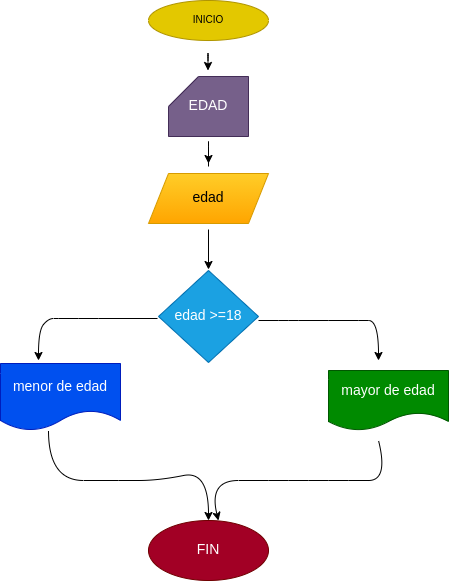

The diagram above was exported from draw.io. Its source (the exported page's mxGraphModel, read from the mxfile embedded in the PNG):
<mxGraphModel dx="922" dy="609" grid="1" gridSize="10" guides="1" tooltips="1" connect="1" arrows="1" fold="1" page="1" pageScale="1" pageWidth="827" pageHeight="1169" math="0" shadow="0">
  <root>
    <mxCell id="0" />
    <mxCell id="1" parent="0" />
    <mxCell id="2" value="&lt;font size=&quot;1&quot;&gt;INICIO&lt;/font&gt;" style="ellipse;whiteSpace=wrap;html=1;fontSize=11;fillColor=#e3c800;strokeColor=#B09500;fontColor=#000000;" vertex="1" parent="1">
      <mxGeometry x="300" y="30" width="120" height="40" as="geometry" />
    </mxCell>
    <mxCell id="3" value="" style="endArrow=classic;html=1;fontSize=14;" edge="1" parent="1">
      <mxGeometry width="50" height="50" relative="1" as="geometry">
        <mxPoint x="359.5" y="90" as="sourcePoint" />
        <mxPoint x="359.5" y="100" as="targetPoint" />
        <Array as="points">
          <mxPoint x="359.5" y="80" />
        </Array>
      </mxGeometry>
    </mxCell>
    <mxCell id="6" value="" style="endArrow=classic;html=1;fontSize=14;" edge="1" parent="1">
      <mxGeometry width="50" height="50" relative="1" as="geometry">
        <mxPoint x="360" y="196" as="sourcePoint" />
        <mxPoint x="360" y="193" as="targetPoint" />
        <Array as="points">
          <mxPoint x="360" y="166" />
        </Array>
      </mxGeometry>
    </mxCell>
    <mxCell id="8" value="" style="endArrow=classic;html=1;fontSize=14;" edge="1" parent="1">
      <mxGeometry width="50" height="50" relative="1" as="geometry">
        <mxPoint x="360" y="259" as="sourcePoint" />
        <mxPoint x="360" y="299" as="targetPoint" />
      </mxGeometry>
    </mxCell>
    <mxCell id="10" value="EDAD" style="shape=card;whiteSpace=wrap;html=1;fontSize=14;fillColor=#76608a;strokeColor=#432D57;fontColor=#ffffff;" vertex="1" parent="1">
      <mxGeometry x="320" y="106" width="80" height="60" as="geometry" />
    </mxCell>
    <mxCell id="11" value="edad" style="shape=parallelogram;perimeter=parallelogramPerimeter;whiteSpace=wrap;html=1;fixedSize=1;fontSize=14;fillColor=#ffcd28;strokeColor=#d79b00;gradientColor=#ffa500;" vertex="1" parent="1">
      <mxGeometry x="300" y="203" width="120" height="50" as="geometry" />
    </mxCell>
    <mxCell id="13" value="edad &amp;gt;=18" style="rhombus;whiteSpace=wrap;html=1;fontSize=14;fillColor=#1ba1e2;fontColor=#ffffff;strokeColor=#006EAF;" vertex="1" parent="1">
      <mxGeometry x="310" y="300" width="100" height="92" as="geometry" />
    </mxCell>
    <mxCell id="18" value="" style="curved=1;endArrow=classic;html=1;fontSize=14;" edge="1" parent="1">
      <mxGeometry width="50" height="50" relative="1" as="geometry">
        <mxPoint x="410" y="350" as="sourcePoint" />
        <mxPoint x="530" y="390" as="targetPoint" />
        <Array as="points">
          <mxPoint x="430" y="350" />
          <mxPoint x="450" y="350" />
          <mxPoint x="510" y="350" />
          <mxPoint x="530" y="350" />
        </Array>
      </mxGeometry>
    </mxCell>
    <mxCell id="21" value="mayor de edad" style="shape=document;whiteSpace=wrap;html=1;boundedLbl=1;fontSize=14;fillColor=#008a00;fontColor=#ffffff;strokeColor=#005700;" vertex="1" parent="1">
      <mxGeometry x="480" y="400" width="120" height="60" as="geometry" />
    </mxCell>
    <mxCell id="25" value="" style="curved=1;endArrow=classic;html=1;fontSize=14;" edge="1" parent="1">
      <mxGeometry width="50" height="50" relative="1" as="geometry">
        <mxPoint x="309" y="348" as="sourcePoint" />
        <mxPoint x="190" y="390" as="targetPoint" />
        <Array as="points">
          <mxPoint x="250" y="348" />
          <mxPoint x="210" y="348" />
          <mxPoint x="200" y="348" />
          <mxPoint x="190" y="360" />
        </Array>
      </mxGeometry>
    </mxCell>
    <mxCell id="26" value="menor de edad" style="shape=document;whiteSpace=wrap;html=1;boundedLbl=1;fontSize=14;fillColor=#0050ef;fontColor=#ffffff;strokeColor=#001DBC;" vertex="1" parent="1">
      <mxGeometry x="152" y="393" width="120" height="67" as="geometry" />
    </mxCell>
    <mxCell id="27" value="" style="curved=1;endArrow=classic;html=1;fontSize=14;exitX=0.4;exitY=1;exitDx=0;exitDy=0;exitPerimeter=0;" edge="1" parent="1" source="26">
      <mxGeometry width="50" height="50" relative="1" as="geometry">
        <mxPoint x="270" y="500" as="sourcePoint" />
        <mxPoint x="360" y="550" as="targetPoint" />
        <Array as="points">
          <mxPoint x="200" y="510" />
          <mxPoint x="270" y="510" />
          <mxPoint x="310" y="510" />
          <mxPoint x="360" y="500" />
        </Array>
      </mxGeometry>
    </mxCell>
    <mxCell id="28" value="" style="curved=1;endArrow=classic;html=1;fontSize=14;" edge="1" parent="1">
      <mxGeometry width="50" height="50" relative="1" as="geometry">
        <mxPoint x="530" y="470" as="sourcePoint" />
        <mxPoint x="370" y="550" as="targetPoint" />
        <Array as="points">
          <mxPoint x="540" y="510" />
          <mxPoint x="500" y="510" />
          <mxPoint x="460" y="510" />
          <mxPoint x="420" y="510" />
          <mxPoint x="360" y="510" />
        </Array>
      </mxGeometry>
    </mxCell>
    <mxCell id="29" value="FIN" style="ellipse;whiteSpace=wrap;html=1;fontSize=14;fillColor=#a20025;fontColor=#ffffff;strokeColor=#6F0000;" vertex="1" parent="1">
      <mxGeometry x="300" y="550" width="120" height="60" as="geometry" />
    </mxCell>
  </root>
</mxGraphModel>